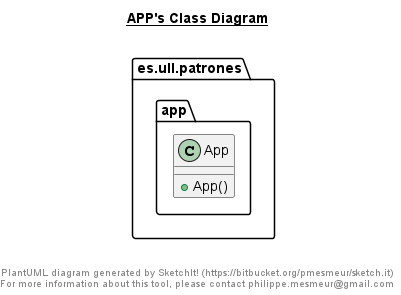

The diagram above was rendered by PlantUML. Its source (embedded in the PNG):
@startuml

title __APP's Class Diagram__\n

  namespace es.ull.patrones {
    namespace es.ull.patrones.app {
      class es.ull.patrones.app.App {
          + App()
      }
    }
  }
  



right footer


PlantUML diagram generated by SketchIt! (https://bitbucket.org/pmesmeur/sketch.it)
For more information about this tool, please contact philippe.mesmeur@gmail.com
endfooter

@enduml